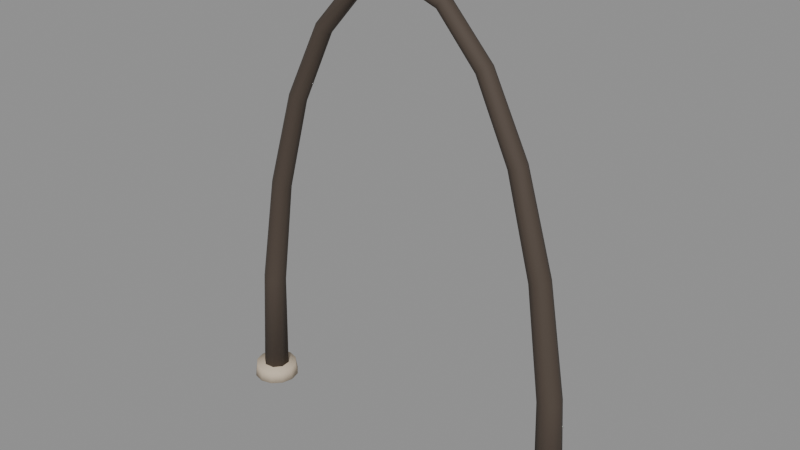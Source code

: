 # Source: city_hall_rib.blend  (saved by Blender 5.4.6; exported with 4.5.12 LTS)
import bpy
from mathutils import Matrix  # noqa: F401  (used for matrix-valued properties, if any)

bpy.ops.wm.read_factory_settings(use_empty=True)
scene = bpy.context.scene
scene.name = 'CityHallRibAsset'

# ---- collections
col_stubby_cityhallrib = bpy.data.collections.new('STUBBY_CityHallRib'); scene.collection.children.link(col_stubby_cityhallrib)

# ---- materials (node trees are filled in below, after node groups)
mat_city_grownwood = bpy.data.materials.new('City_GrownWood')
mat_city_grownwood.use_backface_culling = True
mat_city_grownwood.diffuse_color = (0.07036, 0.05127, 0.0382, 1.0)
mat_city_stone = bpy.data.materials.new('City_Stone')
mat_city_stone.use_backface_culling = True
mat_city_stone.diffuse_color = (0.5841, 0.4851, 0.3663, 1.0)

# ---- material node trees
mat_city_grownwood.use_nodes = True; mat_city_grownwood.node_tree.nodes.clear()
_N = mat_city_grownwood.node_tree.nodes; _L = mat_city_grownwood.node_tree.links
n0 = _N.new('ShaderNodeBsdfPrincipled'); n0.name = 'Principled BSDF'; n0.location = (-200, 100)
n0.inputs[0].default_value = (0.07036, 0.05127, 0.0382, 1.0)
n0.inputs[2].default_value = 0.8
n0.inputs[10].default_value = 0.005
n1 = _N.new('ShaderNodeOutputMaterial'); n1.name = 'Material Output'; n1.location = (200, 100)
_L.new(n0.outputs[0], n1.inputs[0])
n1.is_active_output = True
mat_city_stone.use_nodes = True; mat_city_stone.node_tree.nodes.clear()
_N = mat_city_stone.node_tree.nodes; _L = mat_city_stone.node_tree.links
n0 = _N.new('ShaderNodeBsdfPrincipled'); n0.name = 'Principled BSDF'; n0.location = (-200, 100)
n0.inputs[0].default_value = (0.5841, 0.4851, 0.3663, 1.0)
n0.inputs[2].default_value = 0.85
n0.inputs[10].default_value = 0.005
n1 = _N.new('ShaderNodeOutputMaterial'); n1.name = 'Material Output'; n1.location = (200, 100)
_L.new(n0.outputs[0], n1.inputs[0])
n1.is_active_output = True

# ---- meshes
me_cityhallrib_rib = bpy.data.meshes.new('CityHallRib_Rib')
me_cityhallrib_rib.from_pydata([(4.747, 0.2473, 0.01221), (4.5, 0.35, 1.05e-05), (4.253, 0.2476, -0.0122), (4.15, 0.000213, -0.01726), (4.253, -0.2473, -0.01221), (4.5, -0.35, -1.05e-05), (4.747, -0.2476, 0.0122), (4.85, -0.000213, 0.01726), (4.558, 0.2121, 3.127), (4.347, 0.3, 3.106), (4.136, 0.2121, 3.085), (4.048, -1.118e-05, 3.076), (4.136, -0.2121, 3.085), (4.347, -0.3, 3.106), (4.558, -0.2121, 3.127), (4.645, 1.118e-05, 3.136), (4.076, 0.1844, 6.039), (3.896, 0.26, 6.0), (3.717, 0.1833, 5.961), (3.643, -0.0008425, 5.945), (3.718, -0.1844, 5.961), (3.898, -0.26, 6.0), (4.077, -0.1833, 6.039), (4.151, 0.0008425, 6.055), (3.333, 0.164, 8.542), (3.18, 0.23, 8.485), (3.028, 0.1612, 8.428), (2.967, -0.001968, 8.405), (3.031, -0.164, 8.429), (3.184, -0.23, 8.486), (3.336, -0.1612, 8.543), (3.397, 0.001968, 8.566), (2.372, 0.1515, 10.47), (2.246, 0.21, 10.39), (2.123, 0.1454, 10.31), (2.074, -0.004293, 10.28), (2.128, -0.1515, 10.31), (2.254, -0.21, 10.39), (2.377, -0.1454, 10.47), (2.426, 0.004293, 10.51), (1.242, 0.1491, 11.7), (1.158, 0.1997, 11.58), (1.078, 0.1333, 11.47), (1.049, -0.01124, 11.43), (1.087, -0.1491, 11.48), (1.171, -0.1997, 11.6), (1.251, -0.1333, 11.71), (1.281, 0.01124, 11.75), (2.755e-16, 0.1618, 12.12), (2.755e-16, 0.1975, 11.97), (2.755e-16, 0.1176, 11.84), (2.755e-16, -0.03124, 11.8), (2.755e-16, -0.1618, 11.88), (2.755e-16, -0.1975, 12.03), (2.755e-16, -0.1176, 12.16), (2.755e-16, 0.03124, 12.2), (-1.224, 0.1721, 11.67), (-1.136, 0.1937, 11.55), (-1.065, 0.1018, 11.45), (-1.052, -0.04973, 11.43), (-1.105, -0.1721, 11.51), (-1.194, -0.1937, 11.63), (-1.265, -0.1018, 11.73), (-1.277, 0.04973, 11.75), (-2.335, 0.184, 10.45), (-2.201, 0.2017, 10.36), (-2.096, 0.1013, 10.29), (-2.081, -0.05847, 10.28), (-2.165, -0.184, 10.34), (-2.299, -0.2017, 10.42), (-2.404, -0.1013, 10.49), (-2.419, 0.05847, 10.5), (-3.284, 0.2026, 8.524), (-3.12, 0.2203, 8.462), (-2.992, 0.1089, 8.414), (-2.976, -0.06624, 8.408), (-3.08, -0.2026, 8.447), (-3.244, -0.2203, 8.509), (-3.372, -0.1089, 8.556), (-3.388, 0.06624, 8.563), (-4.016, 0.2296, 6.026), (-3.823, 0.2486, 5.984), (-3.673, 0.1221, 5.951), (-3.654, -0.07598, 5.947), (-3.778, -0.2296, 5.974), (-3.971, -0.2486, 6.016), (-4.121, -0.1221, 6.049), (-4.14, 0.07598, 6.053), (-4.486, 0.2652, 3.12), (-4.259, 0.2867, 3.097), (-4.083, 0.1402, 3.079), (-4.061, -0.08843, 3.077), (-4.207, -0.2652, 3.092), (-4.435, -0.2867, 3.115), (-4.611, -0.1402, 3.132), (-4.632, 0.08843, 3.134), (-4.663, 0.3095, 0.008056), (-4.397, 0.3344, -0.005096), (-4.191, 0.1634, -0.01526), (-4.166, -0.1034, -0.01649), (-4.337, -0.3095, -0.008056), (-4.603, -0.3344, 0.005096), (-4.809, -0.1634, 0.01526), (-4.834, 0.1034, 0.01649)], [], [(0, 1, 9, 8), (1, 2, 10, 9), (2, 3, 11, 10), (3, 4, 12, 11), (4, 5, 13, 12), (5, 6, 14, 13), (6, 7, 15, 14), (7, 0, 8, 15), (8, 9, 17, 16), (9, 10, 18, 17), (10, 11, 19, 18), (11, 12, 20, 19), (12, 13, 21, 20), (13, 14, 22, 21), (14, 15, 23, 22), (15, 8, 16, 23), (16, 17, 25, 24), (17, 18, 26, 25), (18, 19, 27, 26), (19, 20, 28, 27), (20, 21, 29, 28), (21, 22, 30, 29), (22, 23, 31, 30), (23, 16, 24, 31), (24, 25, 33, 32), (25, 26, 34, 33), (26, 27, 35, 34), (27, 28, 36, 35), (28, 29, 37, 36), (29, 30, 38, 37), (30, 31, 39, 38), (31, 24, 32, 39), (32, 33, 41, 40), (33, 34, 42, 41), (34, 35, 43, 42), (35, 36, 44, 43), (36, 37, 45, 44), (37, 38, 46, 45), (38, 39, 47, 46), (39, 32, 40, 47), (40, 41, 49, 48), (41, 42, 50, 49), (42, 43, 51, 50), (43, 44, 52, 51), (44, 45, 53, 52), (45, 46, 54, 53), (46, 47, 55, 54), (47, 40, 48, 55), (48, 49, 57, 56), (49, 50, 58, 57), (50, 51, 59, 58), (51, 52, 60, 59), (52, 53, 61, 60), (53, 54, 62, 61), (54, 55, 63, 62), (55, 48, 56, 63), (56, 57, 65, 64), (57, 58, 66, 65), (58, 59, 67, 66), (59, 60, 68, 67), (60, 61, 69, 68), (61, 62, 70, 69), (62, 63, 71, 70), (63, 56, 64, 71), (64, 65, 73, 72), (65, 66, 74, 73), (66, 67, 75, 74), (67, 68, 76, 75), (68, 69, 77, 76), (69, 70, 78, 77), (70, 71, 79, 78), (71, 64, 72, 79), (72, 73, 81, 80), (73, 74, 82, 81), (74, 75, 83, 82), (75, 76, 84, 83), (76, 77, 85, 84), (77, 78, 86, 85), (78, 79, 87, 86), (79, 72, 80, 87), (80, 81, 89, 88), (81, 82, 90, 89), (82, 83, 91, 90), (83, 84, 92, 91), (84, 85, 93, 92), (85, 86, 94, 93), (86, 87, 95, 94), (87, 80, 88, 95), (88, 89, 97, 96), (89, 90, 98, 97), (90, 91, 99, 98), (91, 92, 100, 99), (92, 93, 101, 100), (93, 94, 102, 101), (94, 95, 103, 102), (95, 88, 96, 103), (7, 6, 5, 4, 3, 2, 1, 0), (96, 97, 98, 99, 100, 101, 102, 103)])
me_cityhallrib_rib.polygons.foreach_set('use_smooth', [True] * 98)
_uv = me_cityhallrib_rib.uv_layers.new(name='UVMap')
_uv.uv.foreach_set('vector', [4.747, 0.01221, 4.5, 1.05e-05, 4.347, 3.106, 4.558, 3.127, 4.5, 1.05e-05, 4.253, -0.0122, 4.136, 3.085, 4.347, 3.106, 0.2476, -0.0122, 0.000213, -0.01726, -1.118e-05, 3.076, 0.2121, 3.085, 0.000213, -0.01726, -0.2473, -0.01221, -0.2121, 3.085, -1.118e-05, 3.076, 4.253, -0.01221, 4.5, -1.05e-05, 4.347, 3.106, 4.136, 3.085, 4.5, -1.05e-05, 4.747, 0.0122, 4.558, 3.127, 4.347, 3.106, -0.2476, 0.0122, -0.000213, 0.01726, 1.118e-05, 3.136, -0.2121, 3.127, -0.000213, 0.01726, 0.2473, 0.01221, 0.2121, 3.127, 1.118e-05, 3.136, 4.558, 3.127, 4.347, 3.106, 3.896, 6.0, 4.076, 6.039, 4.347, 3.106, 4.136, 3.085, 3.717, 5.961, 3.896, 6.0, 0.2121, 3.085, -1.118e-05, 3.076, -0.0008425, 5.945, 0.1833, 5.961, -1.118e-05, 3.076, -0.2121, 3.085, -0.1844, 5.961, -0.0008425, 5.945, 4.136, 3.085, 4.347, 3.106, 3.898, 6.0, 3.718, 5.961, 4.347, 3.106, 4.558, 3.127, 4.077, 6.039, 3.898, 6.0, -0.2121, 3.127, 1.118e-05, 3.136, 0.0008425, 6.055, -0.1833, 6.039, 1.118e-05, 3.136, 0.2121, 3.127, 0.1844, 6.039, 0.0008425, 6.055, 4.076, 6.039, 3.896, 6.0, 3.18, 8.485, 3.333, 8.542, 3.896, 6.0, 3.717, 5.961, 3.028, 8.428, 3.18, 8.485, 0.1833, 5.961, -0.0008425, 5.945, -0.001968, 8.405, 0.1612, 8.428, -0.0008425, 5.945, -0.1844, 5.961, -0.164, 8.429, -0.001968, 8.405, 3.718, 5.961, 3.898, 6.0, 3.184, 8.486, 3.031, 8.429, 3.898, 6.0, 4.077, 6.039, 3.336, 8.543, 3.184, 8.486, -0.1833, 6.039, 0.0008425, 6.055, 0.001968, 8.566, -0.1612, 8.543, 0.0008425, 6.055, 0.1844, 6.039, 0.164, 8.542, 0.001968, 8.566, 3.333, 8.542, 3.18, 8.485, 2.246, 10.39, 2.372, 10.47, 3.18, 8.485, 3.028, 8.428, 2.123, 10.31, 2.246, 10.39, 0.1612, 8.428, -0.001968, 8.405, -0.004293, 10.28, 0.1454, 10.31, -0.001968, 8.405, -0.164, 8.429, -0.1515, 10.31, -0.004293, 10.28, 3.031, 8.429, 3.184, 8.486, 2.254, 10.39, 2.128, 10.31, 3.184, 8.486, 3.336, 8.543, 2.377, 10.47, 2.254, 10.39, -0.1612, 8.543, 0.001968, 8.566, 0.004293, 10.51, -0.1454, 10.47, 0.001968, 8.566, 0.164, 8.542, 0.1515, 10.47, 0.004293, 10.51, 2.372, 10.47, 2.246, 10.39, 1.158, 11.58, 1.242, 11.7, 2.246, 10.39, 2.123, 10.31, 1.078, 11.47, 1.158, 11.58, 0.1454, 10.31, -0.004293, 10.28, -0.01124, 11.43, 0.1333, 11.47, -0.004293, 10.28, -0.1515, 10.31, -0.1491, 11.48, -0.01124, 11.43, 2.128, 10.31, 2.254, 10.39, 1.171, 11.6, 1.087, 11.48, 2.254, 10.39, 2.377, 10.47, 1.251, 11.71, 1.171, 11.6, -0.1454, 10.47, 0.004293, 10.51, 0.01124, 11.75, -0.1333, 11.71, 0.004293, 10.51, 0.1515, 10.47, 0.1491, 11.7, 0.01124, 11.75, 1.242, 11.7, 1.158, 11.58, 2.755e-16, 11.97, 2.755e-16, 12.12, 1.158, 11.58, 1.078, 11.47, 2.755e-16, 11.84, 2.755e-16, 11.97, 1.078, 0.1333, 1.049, -0.01124, 2.755e-16, -0.03124, 2.755e-16, 0.1176, 1.049, -0.01124, 1.087, -0.1491, 2.755e-16, -0.1618, 2.755e-16, -0.03124, 1.087, 11.48, 1.171, 11.6, 2.755e-16, 12.03, 2.755e-16, 11.88, 1.171, 11.6, 1.251, 11.71, 2.755e-16, 12.16, 2.755e-16, 12.03, 1.251, -0.1333, 1.281, 0.01124, 2.755e-16, 0.03124, 2.755e-16, -0.1176, 1.281, 0.01124, 1.242, 0.1491, 2.755e-16, 0.1618, 2.755e-16, 0.03124, 2.755e-16, 12.12, 2.755e-16, 11.97, -1.136, 11.55, -1.224, 11.67, 2.755e-16, 11.97, 2.755e-16, 11.84, -1.065, 11.45, -1.136, 11.55, 2.755e-16, 0.1176, 2.755e-16, -0.03124, -1.052, -0.04973, -1.065, 0.1018, 2.755e-16, -0.03124, 2.755e-16, -0.1618, -1.105, -0.1721, -1.052, -0.04973, 2.755e-16, 11.88, 2.755e-16, 12.03, -1.194, 11.63, -1.105, 11.51, 2.755e-16, 12.03, 2.755e-16, 12.16, -1.265, 11.73, -1.194, 11.63, 2.755e-16, -0.1176, 2.755e-16, 0.03124, -1.277, 0.04973, -1.265, -0.1018, 2.755e-16, 0.03124, 2.755e-16, 0.1618, -1.224, 0.1721, -1.277, 0.04973, -1.224, 11.67, -1.136, 11.55, -2.201, 10.36, -2.335, 10.45, -1.136, 11.55, -1.065, 11.45, -2.096, 10.29, -2.201, 10.36, 0.1018, 11.45, -0.04973, 11.43, -0.05847, 10.28, 0.1013, 10.29, -1.052, 11.43, -1.105, 11.51, -2.165, 10.34, -2.081, 10.28, -1.105, 11.51, -1.194, 11.63, -2.299, 10.42, -2.165, 10.34, -1.194, 11.63, -1.265, 11.73, -2.404, 10.49, -2.299, 10.42, -0.1018, 11.73, 0.04973, 11.75, 0.05847, 10.5, -0.1013, 10.49, -1.277, 11.75, -1.224, 11.67, -2.335, 10.45, -2.419, 10.5, -2.335, 10.45, -2.201, 10.36, -3.12, 8.462, -3.284, 8.524, -2.201, 10.36, -2.096, 10.29, -2.992, 8.414, -3.12, 8.462, 0.1013, 10.29, -0.05847, 10.28, -0.06624, 8.408, 0.1089, 8.414, -0.05847, 10.28, -0.184, 10.34, -0.2026, 8.447, -0.06624, 8.408, -2.165, 10.34, -2.299, 10.42, -3.244, 8.509, -3.08, 8.447, -2.299, 10.42, -2.404, 10.49, -3.372, 8.556, -3.244, 8.509, -0.1013, 10.49, 0.05847, 10.5, 0.06624, 8.563, -0.1089, 8.556, 0.05847, 10.5, 0.184, 10.45, 0.2026, 8.524, 0.06624, 8.563, -3.284, 8.524, -3.12, 8.462, -3.823, 5.984, -4.016, 6.026, -3.12, 8.462, -2.992, 8.414, -3.673, 5.951, -3.823, 5.984, 0.1089, 8.414, -0.06624, 8.408, -0.07598, 5.947, 0.1221, 5.951, -0.06624, 8.408, -0.2026, 8.447, -0.2296, 5.974, -0.07598, 5.947, -3.08, 8.447, -3.244, 8.509, -3.971, 6.016, -3.778, 5.974, -3.244, 8.509, -3.372, 8.556, -4.121, 6.049, -3.971, 6.016, -0.1089, 8.556, 0.06624, 8.563, 0.07598, 6.053, -0.1221, 6.049, 0.06624, 8.563, 0.2026, 8.524, 0.2296, 6.026, 0.07598, 6.053, -4.016, 6.026, -3.823, 5.984, -4.259, 3.097, -4.486, 3.12, -3.823, 5.984, -3.673, 5.951, -4.083, 3.079, -4.259, 3.097, 0.1221, 5.951, -0.07598, 5.947, -0.08843, 3.077, 0.1402, 3.079, -0.07598, 5.947, -0.2296, 5.974, -0.2652, 3.092, -0.08843, 3.077, -3.778, 5.974, -3.971, 6.016, -4.435, 3.115, -4.207, 3.092, -3.971, 6.016, -4.121, 6.049, -4.611, 3.132, -4.435, 3.115, -0.1221, 6.049, 0.07598, 6.053, 0.08843, 3.134, -0.1402, 3.132, 0.07598, 6.053, 0.2296, 6.026, 0.2652, 3.12, 0.08843, 3.134, -4.486, 3.12, -4.259, 3.097, -4.397, -0.005096, -4.663, 0.008056, -4.259, 3.097, -4.083, 3.079, -4.191, -0.01526, -4.397, -0.005096, 0.1402, 3.079, -0.08843, 3.077, -0.1034, -0.01649, 0.1634, -0.01526, -0.08843, 3.077, -0.2652, 3.092, -0.3095, -0.008056, -0.1034, -0.01649, -4.207, 3.092, -4.435, 3.115, -4.603, 0.005096, -4.337, -0.008056, -4.435, 3.115, -4.611, 3.132, -4.809, 0.01526, -4.603, 0.005096, -0.1402, 3.132, 0.08843, 3.134, 0.1034, 0.01649, -0.1634, 0.01526, 0.08843, 3.134, 0.2652, 3.12, 0.3095, 0.008056, 0.1034, 0.01649, 4.85, -0.000213, 4.747, -0.2476, 4.5, -0.35, 4.253, -0.2473, 4.15, 0.000213, 4.253, 0.2476, 4.5, 0.35, 4.747, 0.2473, -4.663, 0.3095, -4.397, 0.3344, -4.191, 0.1634, -4.166, -0.1034, -4.337, -0.3095, -4.603, -0.3344, -4.809, -0.1634, -4.834, 0.1034])
me_cityhallrib_rib.materials.append(mat_city_grownwood)
me_cityhallrib_rib.update()
me_cityhallrib_foot_1 = bpy.data.meshes.new('CityHallRib_Foot-1')
me_cityhallrib_foot_1.from_pydata([(-3.9, 0.0, 0.0), (-3.95, 0.0, 0.35), (-4.5, 0.0, 0.4), (-3.98, 0.3, 0.0), (-4.024, 0.275, 0.35), (-4.2, 0.5196, 0.0), (-4.225, 0.4763, 0.35), (-4.5, 0.6, 0.0), (-4.5, 0.55, 0.35), (-4.8, 0.5196, 0.0), (-4.775, 0.4763, 0.35), (-5.02, 0.3, 0.0), (-4.976, 0.275, 0.35), (-5.1, 7.348e-17, 0.0), (-5.05, 6.736e-17, 0.35), (-5.02, -0.3, 0.0), (-4.976, -0.275, 0.35), (-4.8, -0.5196, 0.0), (-4.775, -0.4763, 0.35), (-4.5, -0.6, 0.0), (-4.5, -0.55, 0.35), (-4.2, -0.5196, 0.0), (-4.225, -0.4763, 0.35), (-3.98, -0.3, 0.0), (-4.024, -0.275, 0.35)], [], [(0, 3, 4, 1), (1, 4, 2), (3, 5, 6, 4), (4, 6, 2), (5, 7, 8, 6), (6, 8, 2), (7, 9, 10, 8), (8, 10, 2), (9, 11, 12, 10), (10, 12, 2), (11, 13, 14, 12), (12, 14, 2), (13, 15, 16, 14), (14, 16, 2), (15, 17, 18, 16), (16, 18, 2), (17, 19, 20, 18), (18, 20, 2), (19, 21, 22, 20), (20, 22, 2), (21, 23, 24, 22), (22, 24, 2), (23, 0, 1, 24), (24, 1, 2), (23, 21, 19, 17, 15, 13, 11, 9, 7, 5, 3, 0)])
me_cityhallrib_foot_1.polygons.foreach_set('use_smooth', [True] * 25)
_uv = me_cityhallrib_foot_1.uv_layers.new(name='UVMap')
_uv.uv.foreach_set('vector', [0.0, 0.0, 0.3, 0.0, 0.275, 0.35, 0.0, 0.35, -3.95, 0.0, -4.024, 0.275, -4.5, 0.0, 0.3, 0.0, 0.5196, 0.0, 0.4763, 0.35, 0.275, 0.35, -4.024, 0.275, -4.225, 0.4763, -4.5, 0.0, -4.2, 0.0, -4.5, 0.0, -4.5, 0.35, -4.225, 0.35, -4.225, 0.4763, -4.5, 0.55, -4.5, 0.0, -4.5, 0.0, -4.8, 0.0, -4.775, 0.35, -4.5, 0.35, -4.5, 0.55, -4.775, 0.4763, -4.5, 0.0, 0.5196, 0.0, 0.3, 0.0, 0.275, 0.35, 0.4763, 0.35, -4.775, 0.4763, -4.976, 0.275, -4.5, 0.0, 0.3, 0.0, 7.348e-17, 0.0, 6.736e-17, 0.35, 0.275, 0.35, -4.976, 0.275, -5.05, 6.736e-17, -4.5, 0.0, 7.348e-17, 0.0, -0.3, 0.0, -0.275, 0.35, 6.736e-17, 0.35, -5.05, 6.736e-17, -4.976, -0.275, -4.5, 0.0, -0.3, 0.0, -0.5196, 0.0, -0.4763, 0.35, -0.275, 0.35, -4.976, -0.275, -4.775, -0.4763, -4.5, 0.0, -4.8, 0.0, -4.5, 0.0, -4.5, 0.35, -4.775, 0.35, -4.775, -0.4763, -4.5, -0.55, -4.5, 0.0, -4.5, 0.0, -4.2, 0.0, -4.225, 0.35, -4.5, 0.35, -4.5, -0.55, -4.225, -0.4763, -4.5, 0.0, -0.5196, 0.0, -0.3, 0.0, -0.275, 0.35, -0.4763, 0.35, -4.225, -0.4763, -4.024, -0.275, -4.5, 0.0, -0.3, 0.0, 0.0, 0.0, 0.0, 0.35, -0.275, 0.35, -4.024, -0.275, -3.95, 0.0, -4.5, 0.0, -3.98, -0.3, -4.2, -0.5196, -4.5, -0.6, -4.8, -0.5196, -5.02, -0.3, -5.1, 7.348e-17, -5.02, 0.3, -4.8, 0.5196, -4.5, 0.6, -4.2, 0.5196, -3.98, 0.3, -3.9, 0.0])
me_cityhallrib_foot_1.materials.append(mat_city_stone)
me_cityhallrib_foot_1.update()
me_cityhallrib_foot1 = bpy.data.meshes.new('CityHallRib_Foot1')
me_cityhallrib_foot1.from_pydata([(5.1, 0.0, 0.0), (5.05, 0.0, 0.35), (4.5, 0.0, 0.4), (5.02, 0.3, 0.0), (4.976, 0.275, 0.35), (4.8, 0.5196, 0.0), (4.775, 0.4763, 0.35), (4.5, 0.6, 0.0), (4.5, 0.55, 0.35), (4.2, 0.5196, 0.0), (4.225, 0.4763, 0.35), (3.98, 0.3, 0.0), (4.024, 0.275, 0.35), (3.9, 7.348e-17, 0.0), (3.95, 6.736e-17, 0.35), (3.98, -0.3, 0.0), (4.024, -0.275, 0.35), (4.2, -0.5196, 0.0), (4.225, -0.4763, 0.35), (4.5, -0.6, 0.0), (4.5, -0.55, 0.35), (4.8, -0.5196, 0.0), (4.775, -0.4763, 0.35), (5.02, -0.3, 0.0), (4.976, -0.275, 0.35)], [], [(0, 3, 4, 1), (1, 4, 2), (3, 5, 6, 4), (4, 6, 2), (5, 7, 8, 6), (6, 8, 2), (7, 9, 10, 8), (8, 10, 2), (9, 11, 12, 10), (10, 12, 2), (11, 13, 14, 12), (12, 14, 2), (13, 15, 16, 14), (14, 16, 2), (15, 17, 18, 16), (16, 18, 2), (17, 19, 20, 18), (18, 20, 2), (19, 21, 22, 20), (20, 22, 2), (21, 23, 24, 22), (22, 24, 2), (23, 0, 1, 24), (24, 1, 2), (23, 21, 19, 17, 15, 13, 11, 9, 7, 5, 3, 0)])
me_cityhallrib_foot1.polygons.foreach_set('use_smooth', [True] * 25)
_uv = me_cityhallrib_foot1.uv_layers.new(name='UVMap')
_uv.uv.foreach_set('vector', [0.0, 0.0, 0.3, 0.0, 0.275, 0.35, 0.0, 0.35, 5.05, 0.0, 4.976, 0.275, 4.5, 0.0, 0.3, 0.0, 0.5196, 0.0, 0.4763, 0.35, 0.275, 0.35, 4.976, 0.275, 4.775, 0.4763, 4.5, 0.0, 4.8, 0.0, 4.5, 0.0, 4.5, 0.35, 4.775, 0.35, 4.775, 0.4763, 4.5, 0.55, 4.5, 0.0, 4.5, 0.0, 4.2, 0.0, 4.225, 0.35, 4.5, 0.35, 4.5, 0.55, 4.225, 0.4763, 4.5, 0.0, 0.5196, 0.0, 0.3, 0.0, 0.275, 0.35, 0.4763, 0.35, 4.225, 0.4763, 4.024, 0.275, 4.5, 0.0, 0.3, 0.0, 7.348e-17, 0.0, 6.736e-17, 0.35, 0.275, 0.35, 4.024, 0.275, 3.95, 6.736e-17, 4.5, 0.0, 7.348e-17, 0.0, -0.3, 0.0, -0.275, 0.35, 6.736e-17, 0.35, 3.95, 6.736e-17, 4.024, -0.275, 4.5, 0.0, -0.3, 0.0, -0.5196, 0.0, -0.4763, 0.35, -0.275, 0.35, 4.024, -0.275, 4.225, -0.4763, 4.5, 0.0, 4.2, 0.0, 4.5, 0.0, 4.5, 0.35, 4.225, 0.35, 4.225, -0.4763, 4.5, -0.55, 4.5, 0.0, 4.5, 0.0, 4.8, 0.0, 4.775, 0.35, 4.5, 0.35, 4.5, -0.55, 4.775, -0.4763, 4.5, 0.0, -0.5196, 0.0, -0.3, 0.0, -0.275, 0.35, -0.4763, 0.35, 4.775, -0.4763, 4.976, -0.275, 4.5, 0.0, -0.3, 0.0, 0.0, 0.0, 0.0, 0.35, -0.275, 0.35, 4.976, -0.275, 5.05, 0.0, 4.5, 0.0, 5.02, -0.3, 4.8, -0.5196, 4.5, -0.6, 4.2, -0.5196, 3.98, -0.3, 3.9, 7.348e-17, 3.98, 0.3, 4.2, 0.5196, 4.5, 0.6, 4.8, 0.5196, 5.02, 0.3, 5.1, 0.0])
me_cityhallrib_foot1.materials.append(mat_city_stone)
me_cityhallrib_foot1.update()

# ---- objects
ob_cityhallrib_root = bpy.data.objects.new('CityHallRib_Root', None)
ob_cityhallrib_rib = bpy.data.objects.new('CityHallRib_Rib', me_cityhallrib_rib)
ob_cityhallrib_foot_1 = bpy.data.objects.new('CityHallRib_Foot-1', me_cityhallrib_foot_1)
ob_cityhallrib_foot1 = bpy.data.objects.new('CityHallRib_Foot1', me_cityhallrib_foot1)
ob_city_hall_rib_lod0 = bpy.data.objects.new('city_hall_rib_LOD0', None)

# ---- transforms, parenting, visibility, modifiers, constraints
ob_cityhallrib_root.location = (0.0, 0.0, 0.0)
ob_cityhallrib_rib.parent = ob_city_hall_rib_lod0
ob_cityhallrib_rib.location = (0.0, 0.0, 0.0)
ob_cityhallrib_foot_1.parent = ob_city_hall_rib_lod0
ob_cityhallrib_foot_1.location = (0.0, 0.0, 0.0)
ob_cityhallrib_foot1.parent = ob_city_hall_rib_lod0
ob_cityhallrib_foot1.location = (0.0, 0.0, 0.0)
ob_city_hall_rib_lod0.parent = ob_cityhallrib_root
ob_city_hall_rib_lod0.location = (0.0, 0.0, 0.0)

# ---- collection membership
col_stubby_cityhallrib.objects.link(ob_cityhallrib_root)
col_stubby_cityhallrib.objects.link(ob_cityhallrib_rib)
col_stubby_cityhallrib.objects.link(ob_cityhallrib_foot_1)
col_stubby_cityhallrib.objects.link(ob_cityhallrib_foot1)
col_stubby_cityhallrib.objects.link(ob_city_hall_rib_lod0)

# ---- scene / render settings (as saved in the file)
scene.frame_start = 1; scene.frame_end = 250; scene.frame_set(1)
scene.render.engine = 'BLENDER_EEVEE_NEXT'
scene.render.image_settings.exr_codec = 'NONE'
scene.render.use_bake_clear = False
scene.render.bake_margin = 0
scene.render.bake_bias = 0.0
scene.render.bake_samples = 0
scene.render.simplify_subdivision_render = 0
scene.render.simplify_child_particles_render = 0.0
scene.render.compositor_device = 'GPU'
scene.eevee.use_volume_custom_range = False
scene.eevee.gtao_distance = 0.0
scene.eevee.use_fast_gi = False
scene.eevee.fast_gi_thickness_near = 0.1
scene.eevee.fast_gi_thickness_far = 0.0
scene.eevee.ray_tracing_options.screen_trace_thickness = 0.1
bpy.context.view_layer.update()

# ---- added for rendering (the .blend has no active camera and no usable light): camera, sun + grey world if the file has none
cam_auto = bpy.data.cameras.new('AutoCamera')
cam_auto.lens = 50.0
cam_auto.sensor_width = 36.0
cam_auto.clip_end = 1000.0
ob_auto_camera = bpy.data.objects.new('AutoCamera', cam_auto)
scene.collection.objects.link(ob_auto_camera)
ob_auto_camera.location = (14.7654, -17.7185, 17.9025)
ob_auto_camera.rotation_euler = (1.09748, -7.21219e-08, 0.694738)
scene.camera = ob_auto_camera
light_auto_sun = bpy.data.lights.new('AutoSun', 'SUN')
light_auto_sun.energy = 3.0
light_auto_sun.angle = 0.0523599
ob_auto_sun = bpy.data.objects.new('AutoSun', light_auto_sun)
scene.collection.objects.link(ob_auto_sun)
ob_auto_sun.rotation_euler = (0.872665, 0.174533, 0.523599)
if scene.world is None:
    world_auto = bpy.data.worlds.new('AutoWorld')
    world_auto.color = (0.3, 0.3, 0.3)
    scene.world = world_auto
bpy.context.view_layer.update()
